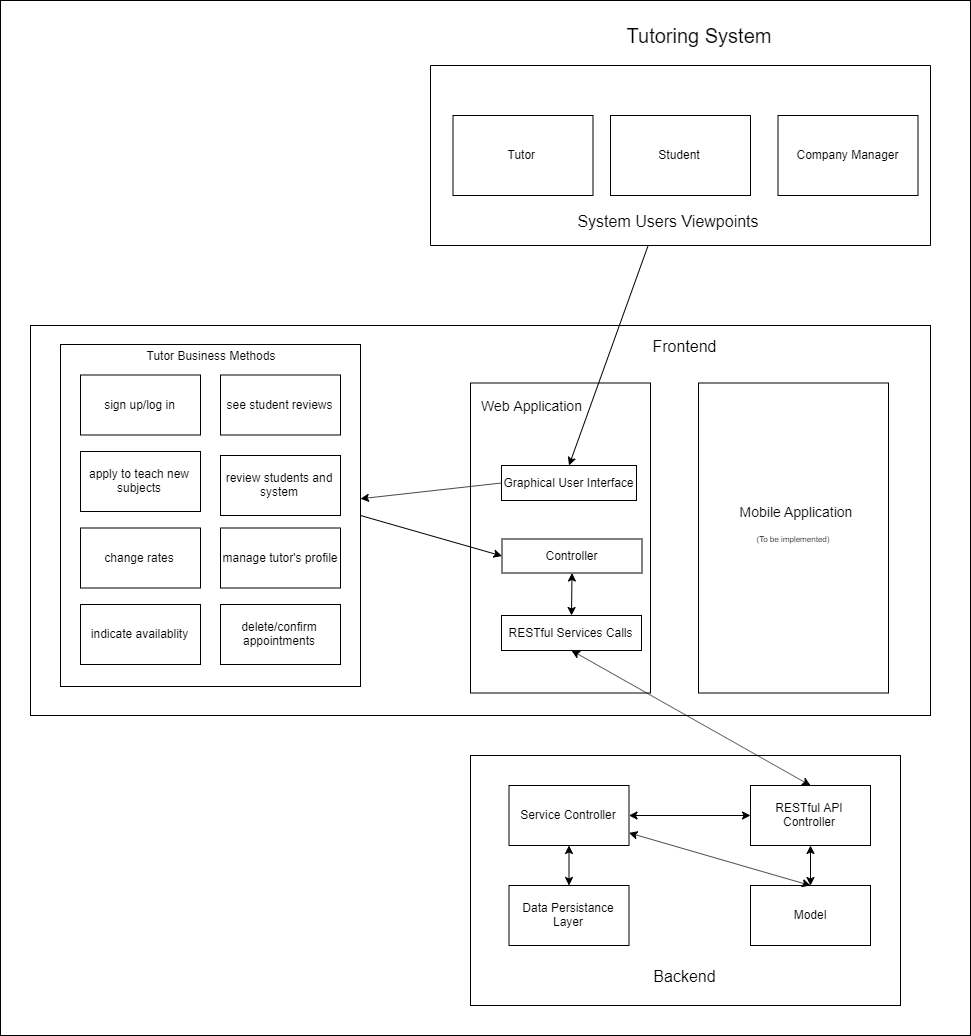

The diagram above was exported from draw.io. Its source (the exported page's mxGraphModel, read from the mxfile embedded in the PNG):
<mxGraphModel dx="2107" dy="1358" grid="1" gridSize="10" guides="1" tooltips="1" connect="1" arrows="1" fold="1" page="0" pageScale="1" pageWidth="827" pageHeight="1169" math="0" shadow="0">
  <root>
    <mxCell id="0" />
    <mxCell id="1" parent="0" />
    <mxCell id="4VsD-MTI9UQ3a4jlVmy2-27" value="" style="rounded=0;whiteSpace=wrap;html=1;glass=0;labelBackgroundColor=none;" parent="1" vertex="1">
      <mxGeometry x="-260" y="-205" width="970" height="1035" as="geometry" />
    </mxCell>
    <mxCell id="4VsD-MTI9UQ3a4jlVmy2-32" value="" style="rounded=0;whiteSpace=wrap;html=1;glass=0;labelBackgroundColor=none;" parent="1" vertex="1">
      <mxGeometry x="-230" y="120" width="900" height="390" as="geometry" />
    </mxCell>
    <mxCell id="4VsD-MTI9UQ3a4jlVmy2-28" value="&lt;font style=&quot;font-size: 8px&quot;&gt;(To be implemented)&lt;/font&gt;" style="rounded=0;whiteSpace=wrap;html=1;glass=0;labelBackgroundColor=none;" parent="1" vertex="1">
      <mxGeometry x="438" y="177.5" width="190" height="310" as="geometry" />
    </mxCell>
    <mxCell id="4VsD-MTI9UQ3a4jlVmy2-30" value="" style="rounded=0;whiteSpace=wrap;html=1;glass=0;labelBackgroundColor=none;" parent="1" vertex="1">
      <mxGeometry x="210" y="177.5" width="180" height="310" as="geometry" />
    </mxCell>
    <mxCell id="4VsD-MTI9UQ3a4jlVmy2-33" value="&lt;font style=&quot;font-size: 16px&quot;&gt;Frontend&lt;/font&gt;" style="text;html=1;strokeColor=none;fillColor=none;align=center;verticalAlign=middle;whiteSpace=wrap;rounded=0;glass=0;labelBackgroundColor=none;" parent="1" vertex="1">
      <mxGeometry x="404" y="130" width="40" height="20" as="geometry" />
    </mxCell>
    <mxCell id="4VsD-MTI9UQ3a4jlVmy2-34" value="&lt;font style=&quot;font-size: 14px&quot;&gt;Web Application&lt;/font&gt;" style="text;html=1;strokeColor=none;fillColor=none;align=center;verticalAlign=middle;whiteSpace=wrap;rounded=0;glass=0;labelBackgroundColor=none;" parent="1" vertex="1">
      <mxGeometry x="218.5" y="185" width="105" height="30" as="geometry" />
    </mxCell>
    <mxCell id="4VsD-MTI9UQ3a4jlVmy2-35" value="&lt;font style=&quot;font-size: 14px&quot;&gt;Mobile&amp;nbsp;Application&lt;/font&gt;" style="text;html=1;strokeColor=none;fillColor=none;align=center;verticalAlign=middle;whiteSpace=wrap;rounded=0;glass=0;labelBackgroundColor=none;" parent="1" vertex="1">
      <mxGeometry x="482.5" y="291" width="105" height="30" as="geometry" />
    </mxCell>
    <mxCell id="4VsD-MTI9UQ3a4jlVmy2-36" value="" style="rounded=0;whiteSpace=wrap;html=1;glass=0;labelBackgroundColor=none;" parent="1" vertex="1">
      <mxGeometry x="210" y="550" width="430" height="250" as="geometry" />
    </mxCell>
    <mxCell id="4VsD-MTI9UQ3a4jlVmy2-37" value="&lt;font style=&quot;font-size: 16px&quot;&gt;Backend&lt;/font&gt;" style="text;html=1;strokeColor=none;fillColor=none;align=center;verticalAlign=middle;whiteSpace=wrap;rounded=0;glass=0;labelBackgroundColor=none;" parent="1" vertex="1">
      <mxGeometry x="404" y="760" width="40" height="20" as="geometry" />
    </mxCell>
    <mxCell id="4VsD-MTI9UQ3a4jlVmy2-38" value="&lt;font style=&quot;font-size: 20px&quot;&gt;Tutoring System&lt;/font&gt;" style="text;html=1;strokeColor=none;fillColor=none;align=center;verticalAlign=middle;whiteSpace=wrap;rounded=0;glass=0;labelBackgroundColor=none;" parent="1" vertex="1">
      <mxGeometry x="305.5" y="-180" width="265" height="20" as="geometry" />
    </mxCell>
    <mxCell id="4VsD-MTI9UQ3a4jlVmy2-39" value="Data Persistance Layer" style="rounded=0;whiteSpace=wrap;html=1;glass=0;labelBackgroundColor=none;" parent="1" vertex="1">
      <mxGeometry x="248.5" y="680" width="120" height="60" as="geometry" />
    </mxCell>
    <mxCell id="4VsD-MTI9UQ3a4jlVmy2-40" value="Service Controller" style="rounded=0;whiteSpace=wrap;html=1;glass=0;labelBackgroundColor=none;" parent="1" vertex="1">
      <mxGeometry x="248.5" y="580" width="120" height="60" as="geometry" />
    </mxCell>
    <mxCell id="4VsD-MTI9UQ3a4jlVmy2-41" value="RESTful API Controller" style="rounded=0;whiteSpace=wrap;html=1;glass=0;labelBackgroundColor=none;" parent="1" vertex="1">
      <mxGeometry x="490" y="580" width="120" height="60" as="geometry" />
    </mxCell>
    <mxCell id="4VsD-MTI9UQ3a4jlVmy2-42" value="Model" style="rounded=0;whiteSpace=wrap;html=1;glass=0;labelBackgroundColor=none;" parent="1" vertex="1">
      <mxGeometry x="490" y="680" width="120" height="60" as="geometry" />
    </mxCell>
    <mxCell id="4VsD-MTI9UQ3a4jlVmy2-46" value="Graphical User Interface" style="rounded=0;whiteSpace=wrap;html=1;glass=0;labelBackgroundColor=none;" parent="1" vertex="1">
      <mxGeometry x="241" y="260" width="135" height="35" as="geometry" />
    </mxCell>
    <mxCell id="4VsD-MTI9UQ3a4jlVmy2-59" value="" style="rounded=0;whiteSpace=wrap;html=1;glass=0;labelBackgroundColor=none;rotation=90;" parent="1" vertex="1">
      <mxGeometry x="330" y="-300" width="180" height="500" as="geometry" />
    </mxCell>
    <mxCell id="4VsD-MTI9UQ3a4jlVmy2-43" value="Tutor&amp;nbsp;" style="rounded=0;whiteSpace=wrap;html=1;glass=0;labelBackgroundColor=none;" parent="1" vertex="1">
      <mxGeometry x="192.5" y="-90" width="140" height="80" as="geometry" />
    </mxCell>
    <mxCell id="4VsD-MTI9UQ3a4jlVmy2-60" value="&lt;font style=&quot;font-size: 16px&quot;&gt;System Users Viewpoints&lt;/font&gt;" style="text;html=1;strokeColor=none;fillColor=none;align=center;verticalAlign=middle;whiteSpace=wrap;rounded=0;glass=0;labelBackgroundColor=none;" parent="1" vertex="1">
      <mxGeometry x="312.5" y="5" width="190" height="20" as="geometry" />
    </mxCell>
    <mxCell id="4VsD-MTI9UQ3a4jlVmy2-64" value="Controller" style="rounded=0;whiteSpace=wrap;html=1;glass=0;labelBackgroundColor=none;" parent="1" vertex="1">
      <mxGeometry x="241.5" y="333.5" width="140" height="34" as="geometry" />
    </mxCell>
    <mxCell id="4VsD-MTI9UQ3a4jlVmy2-65" value="RESTful Services Calls" style="rounded=0;whiteSpace=wrap;html=1;glass=0;labelBackgroundColor=none;" parent="1" vertex="1">
      <mxGeometry x="241" y="410" width="140" height="35" as="geometry" />
    </mxCell>
    <mxCell id="pLq6Y11uq4YpCL9rgTy5-1" value="Student" style="rounded=0;whiteSpace=wrap;html=1;glass=0;labelBackgroundColor=none;" parent="1" vertex="1">
      <mxGeometry x="350" y="-90" width="140" height="80" as="geometry" />
    </mxCell>
    <mxCell id="pLq6Y11uq4YpCL9rgTy5-2" value="Company Manager" style="rounded=0;whiteSpace=wrap;html=1;glass=0;labelBackgroundColor=none;" parent="1" vertex="1">
      <mxGeometry x="517.5" y="-90" width="140" height="80" as="geometry" />
    </mxCell>
    <mxCell id="pLq6Y11uq4YpCL9rgTy5-6" value="" style="endArrow=none;startArrow=classic;html=1;endFill=0;exitX=0.5;exitY=0;exitDx=0;exitDy=0;" parent="1" source="4VsD-MTI9UQ3a4jlVmy2-46" target="4VsD-MTI9UQ3a4jlVmy2-59" edge="1">
      <mxGeometry width="50" height="50" relative="1" as="geometry">
        <mxPoint x="360" y="110" as="sourcePoint" />
        <mxPoint x="410" y="60" as="targetPoint" />
      </mxGeometry>
    </mxCell>
    <mxCell id="pLq6Y11uq4YpCL9rgTy5-7" value="" style="endArrow=classic;startArrow=classic;html=1;exitX=0.5;exitY=0;exitDx=0;exitDy=0;entryX=0.5;entryY=1;entryDx=0;entryDy=0;" parent="1" source="4VsD-MTI9UQ3a4jlVmy2-65" target="4VsD-MTI9UQ3a4jlVmy2-64" edge="1">
      <mxGeometry width="50" height="50" relative="1" as="geometry">
        <mxPoint x="301.5" y="400" as="sourcePoint" />
        <mxPoint x="351.5" y="350" as="targetPoint" />
      </mxGeometry>
    </mxCell>
    <mxCell id="pLq6Y11uq4YpCL9rgTy5-10" value="" style="endArrow=classic;startArrow=classic;html=1;entryX=0.5;entryY=1;entryDx=0;entryDy=0;" parent="1" target="4VsD-MTI9UQ3a4jlVmy2-65" edge="1">
      <mxGeometry width="50" height="50" relative="1" as="geometry">
        <mxPoint x="550" y="580" as="sourcePoint" />
        <mxPoint x="420" y="450" as="targetPoint" />
      </mxGeometry>
    </mxCell>
    <mxCell id="pLq6Y11uq4YpCL9rgTy5-11" value="" style="endArrow=classic;startArrow=classic;html=1;entryX=0.5;entryY=1;entryDx=0;entryDy=0;exitX=0.5;exitY=0;exitDx=0;exitDy=0;" parent="1" source="4VsD-MTI9UQ3a4jlVmy2-39" target="4VsD-MTI9UQ3a4jlVmy2-40" edge="1">
      <mxGeometry width="50" height="50" relative="1" as="geometry">
        <mxPoint x="290" y="690" as="sourcePoint" />
        <mxPoint x="340" y="640" as="targetPoint" />
      </mxGeometry>
    </mxCell>
    <mxCell id="pLq6Y11uq4YpCL9rgTy5-12" value="" style="endArrow=classic;startArrow=classic;html=1;entryX=0.5;entryY=1;entryDx=0;entryDy=0;exitX=0.5;exitY=0;exitDx=0;exitDy=0;" parent="1" edge="1">
      <mxGeometry width="50" height="50" relative="1" as="geometry">
        <mxPoint x="550" y="679.9999999999998" as="sourcePoint" />
        <mxPoint x="550" y="639.9999999999998" as="targetPoint" />
      </mxGeometry>
    </mxCell>
    <mxCell id="pLq6Y11uq4YpCL9rgTy5-14" value="" style="endArrow=classic;startArrow=classic;html=1;exitX=1;exitY=0.5;exitDx=0;exitDy=0;entryX=0;entryY=0.5;entryDx=0;entryDy=0;" parent="1" edge="1">
      <mxGeometry width="50" height="50" relative="1" as="geometry">
        <mxPoint x="368.5" y="609.9999999999998" as="sourcePoint" />
        <mxPoint x="490" y="609.9999999999998" as="targetPoint" />
      </mxGeometry>
    </mxCell>
    <mxCell id="-Zsiyx0_tWOyjJb-Ax8t-1" value="" style="rounded=0;whiteSpace=wrap;html=1;" vertex="1" parent="1">
      <mxGeometry x="-200" y="139" width="300" height="342" as="geometry" />
    </mxCell>
    <mxCell id="-Zsiyx0_tWOyjJb-Ax8t-2" value="" style="endArrow=classic;html=1;exitX=0;exitY=0.5;exitDx=0;exitDy=0;" edge="1" parent="1" source="4VsD-MTI9UQ3a4jlVmy2-46" target="-Zsiyx0_tWOyjJb-Ax8t-1">
      <mxGeometry width="50" height="50" relative="1" as="geometry">
        <mxPoint x="130" y="350" as="sourcePoint" />
        <mxPoint x="180" y="300" as="targetPoint" />
      </mxGeometry>
    </mxCell>
    <mxCell id="-Zsiyx0_tWOyjJb-Ax8t-4" value="sign up/log in&lt;span style=&quot;color: rgba(0 , 0 , 0 , 0) ; font-family: monospace ; font-size: 0px ; white-space: nowrap&quot;&gt;%3CmxGraphModel%3E%3Croot%3E%3CmxCell%20id%3D%220%22%2F%3E%3CmxCell%20id%3D%221%22%20parent%3D%220%22%2F%3E%3CmxCell%20id%3D%222%22%20value%3D%22%22%20style%3D%22rounded%3D0%3BwhiteSpace%3Dwrap%3Bhtml%3D1%3B%22%20vertex%3D%221%22%20parent%3D%221%22%3E%3CmxGeometry%20x%3D%22-140%22%20y%3D%22179%22%20width%3D%22120%22%20height%3D%2260%22%20as%3D%22geometry%22%2F%3E%3C%2FmxCell%3E%3C%2Froot%3E%3C%2FmxGraphModel%3E&lt;/span&gt;" style="rounded=0;whiteSpace=wrap;html=1;" vertex="1" parent="1">
      <mxGeometry x="-180" y="169.5" width="120" height="60" as="geometry" />
    </mxCell>
    <mxCell id="-Zsiyx0_tWOyjJb-Ax8t-5" value="apply to teach new subjects" style="rounded=0;whiteSpace=wrap;html=1;" vertex="1" parent="1">
      <mxGeometry x="-180" y="246" width="120" height="60" as="geometry" />
    </mxCell>
    <mxCell id="-Zsiyx0_tWOyjJb-Ax8t-7" value="change rates" style="rounded=0;whiteSpace=wrap;html=1;" vertex="1" parent="1">
      <mxGeometry x="-180" y="322.5" width="120" height="60" as="geometry" />
    </mxCell>
    <mxCell id="-Zsiyx0_tWOyjJb-Ax8t-8" value="see student reviews&lt;span style=&quot;color: rgba(0 , 0 , 0 , 0) ; font-family: monospace ; font-size: 0px ; white-space: nowrap&quot;&gt;%3CmxGraphModel%3E%3Croot%3E%3CmxCell%20id%3D%220%22%2F%3E%3CmxCell%20id%3D%221%22%20parent%3D%220%22%2F%3E%3CmxCell%20id%3D%222%22%20value%3D%22%22%20style%3D%22rounded%3D0%3BwhiteSpace%3Dwrap%3Bhtml%3D1%3B%22%20vertex%3D%221%22%20parent%3D%221%22%3E%3CmxGeometry%20x%3D%22-140%22%20y%3D%22179%22%20width%3D%22120%22%20height%3D%2260%22%20as%3D%22geometry%22%2F%3E%3C%2FmxCell%3E%3C%2Froot%3E%3C%2FmxGraphModel%3E&lt;/span&gt;" style="rounded=0;whiteSpace=wrap;html=1;" vertex="1" parent="1">
      <mxGeometry x="-40" y="169.5" width="120" height="60" as="geometry" />
    </mxCell>
    <mxCell id="-Zsiyx0_tWOyjJb-Ax8t-9" value="review students and system" style="rounded=0;whiteSpace=wrap;html=1;" vertex="1" parent="1">
      <mxGeometry x="-40" y="250" width="120" height="60" as="geometry" />
    </mxCell>
    <mxCell id="-Zsiyx0_tWOyjJb-Ax8t-10" value="manage tutor's profile" style="rounded=0;whiteSpace=wrap;html=1;" vertex="1" parent="1">
      <mxGeometry x="-40" y="322.5" width="120" height="60" as="geometry" />
    </mxCell>
    <mxCell id="-Zsiyx0_tWOyjJb-Ax8t-11" value="indicate availablity&lt;span style=&quot;color: rgba(0 , 0 , 0 , 0) ; font-family: monospace ; font-size: 0px ; white-space: nowrap&quot;&gt;%3CmxGraphModel%3E%3Croot%3E%3CmxCell%20id%3D%220%22%2F%3E%3CmxCell%20id%3D%221%22%20parent%3D%220%22%2F%3E%3CmxCell%20id%3D%222%22%20value%3D%22%22%20style%3D%22rounded%3D0%3BwhiteSpace%3Dwrap%3Bhtml%3D1%3B%22%20vertex%3D%221%22%20parent%3D%221%22%3E%3CmxGeometry%20x%3D%22-140%22%20y%3D%22179%22%20width%3D%22120%22%20height%3D%2260%22%20as%3D%22geometry%22%2F%3E%3C%2FmxCell%3E%3C%2Froot%3E%3C%2FmxGraphModel%3E&lt;/span&gt;" style="rounded=0;whiteSpace=wrap;html=1;" vertex="1" parent="1">
      <mxGeometry x="-180" y="399" width="120" height="60" as="geometry" />
    </mxCell>
    <mxCell id="-Zsiyx0_tWOyjJb-Ax8t-12" value="delete/confirm appointments" style="rounded=0;whiteSpace=wrap;html=1;" vertex="1" parent="1">
      <mxGeometry x="-40" y="399" width="120" height="60" as="geometry" />
    </mxCell>
    <mxCell id="-Zsiyx0_tWOyjJb-Ax8t-13" value="" style="endArrow=classic;html=1;entryX=0;entryY=0.5;entryDx=0;entryDy=0;exitX=1;exitY=0.5;exitDx=0;exitDy=0;" edge="1" parent="1" source="-Zsiyx0_tWOyjJb-Ax8t-1" target="4VsD-MTI9UQ3a4jlVmy2-64">
      <mxGeometry width="50" height="50" relative="1" as="geometry">
        <mxPoint x="100" y="380" as="sourcePoint" />
        <mxPoint x="150" y="330" as="targetPoint" />
      </mxGeometry>
    </mxCell>
    <mxCell id="-Zsiyx0_tWOyjJb-Ax8t-16" value="" style="endArrow=classic;startArrow=classic;html=1;exitX=0.5;exitY=0;exitDx=0;exitDy=0;" edge="1" parent="1" source="4VsD-MTI9UQ3a4jlVmy2-42" target="4VsD-MTI9UQ3a4jlVmy2-40">
      <mxGeometry width="50" height="50" relative="1" as="geometry">
        <mxPoint x="424.5" y="670" as="sourcePoint" />
        <mxPoint x="424.5" y="630" as="targetPoint" />
      </mxGeometry>
    </mxCell>
    <mxCell id="-Zsiyx0_tWOyjJb-Ax8t-17" value="Tutor Business Methods" style="text;html=1;strokeColor=none;fillColor=none;align=center;verticalAlign=middle;whiteSpace=wrap;rounded=0;" vertex="1" parent="1">
      <mxGeometry x="-160" y="140" width="220" height="20" as="geometry" />
    </mxCell>
  </root>
</mxGraphModel>